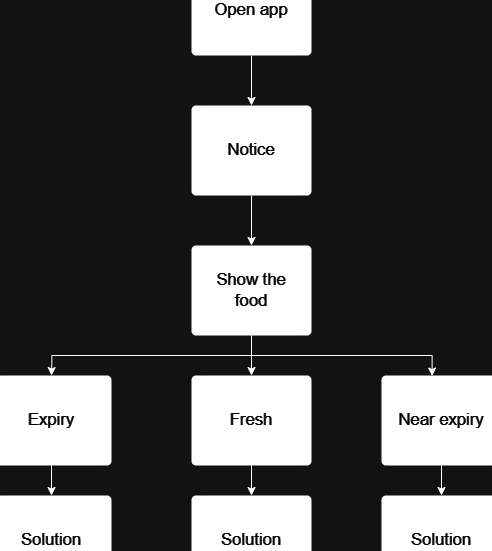

The diagram above was exported from draw.io. Its source (the exported page's mxGraphModel, read from the mxfile embedded in the PNG):
<mxGraphModel dx="890" dy="416" grid="1" gridSize="10" guides="1" tooltips="1" connect="1" arrows="1" fold="1" page="0" pageScale="1" pageWidth="827" pageHeight="1169" math="0" shadow="0">
  <root>
    <mxCell id="0" />
    <mxCell id="1" parent="0" />
    <mxCell id="tvqNLdj3EKtRoZ97PjMl-4" style="edgeStyle=orthogonalEdgeStyle;rounded=0;orthogonalLoop=1;jettySize=auto;html=1;exitX=0.5;exitY=1;exitDx=0;exitDy=0;entryX=0.5;entryY=0;entryDx=0;entryDy=0;" parent="1" target="tvqNLdj3EKtRoZ97PjMl-5" edge="1">
      <mxGeometry relative="1" as="geometry">
        <mxPoint x="380" y="240" as="targetPoint" />
        <mxPoint x="380" y="180" as="sourcePoint" />
      </mxGeometry>
    </mxCell>
    <mxCell id="5lpXQZBctoKWJX9nJXHd-10" style="edgeStyle=orthogonalEdgeStyle;rounded=0;orthogonalLoop=1;jettySize=auto;html=1;exitX=0.5;exitY=1;exitDx=0;exitDy=0;entryX=0.5;entryY=0;entryDx=0;entryDy=0;" edge="1" parent="1" source="5lpXQZBctoKWJX9nJXHd-2" target="5lpXQZBctoKWJX9nJXHd-4">
      <mxGeometry relative="1" as="geometry" />
    </mxCell>
    <mxCell id="5lpXQZBctoKWJX9nJXHd-2" value="Notice" style="html=1;overflow=block;blockSpacing=1;whiteSpace=wrap;fontSize=16.7;spacing=9;strokeColor=#unset;rounded=1;absoluteArcSize=1;arcSize=9;fillColor=#unset;strokeWidth=NaN;lucidId=HCYwvt7rshUE;fontColor=#FFFFFF;" vertex="1" parent="1">
      <mxGeometry x="300" y="170" width="120" height="90" as="geometry" />
    </mxCell>
    <mxCell id="5lpXQZBctoKWJX9nJXHd-11" style="edgeStyle=orthogonalEdgeStyle;rounded=0;orthogonalLoop=1;jettySize=auto;html=1;exitX=0.5;exitY=1;exitDx=0;exitDy=0;entryX=0.5;entryY=0;entryDx=0;entryDy=0;" edge="1" parent="1" source="5lpXQZBctoKWJX9nJXHd-4" target="5lpXQZBctoKWJX9nJXHd-5">
      <mxGeometry relative="1" as="geometry" />
    </mxCell>
    <mxCell id="5lpXQZBctoKWJX9nJXHd-12" style="edgeStyle=orthogonalEdgeStyle;rounded=0;orthogonalLoop=1;jettySize=auto;html=1;exitX=0.5;exitY=1;exitDx=0;exitDy=0;entryX=0.422;entryY=0.006;entryDx=0;entryDy=0;entryPerimeter=0;" edge="1" parent="1" source="5lpXQZBctoKWJX9nJXHd-4" target="5lpXQZBctoKWJX9nJXHd-15">
      <mxGeometry relative="1" as="geometry">
        <mxPoint x="540" y="440" as="targetPoint" />
        <Array as="points">
          <mxPoint x="360" y="420" />
          <mxPoint x="541" y="420" />
        </Array>
      </mxGeometry>
    </mxCell>
    <mxCell id="5lpXQZBctoKWJX9nJXHd-13" style="edgeStyle=orthogonalEdgeStyle;rounded=0;orthogonalLoop=1;jettySize=auto;html=1;exitX=0.5;exitY=1;exitDx=0;exitDy=0;" edge="1" parent="1" source="5lpXQZBctoKWJX9nJXHd-4">
      <mxGeometry relative="1" as="geometry">
        <mxPoint x="160" y="440" as="targetPoint" />
      </mxGeometry>
    </mxCell>
    <mxCell id="5lpXQZBctoKWJX9nJXHd-4" value="Show the food" style="html=1;overflow=block;blockSpacing=1;whiteSpace=wrap;fontSize=16.7;spacing=9;strokeColor=#unset;rounded=1;absoluteArcSize=1;arcSize=9;fillColor=#unset;strokeWidth=NaN;lucidId=HCYwvt7rshUE;fontColor=#FFFFFF;" vertex="1" parent="1">
      <mxGeometry x="300" y="310" width="120" height="90" as="geometry" />
    </mxCell>
    <mxCell id="5lpXQZBctoKWJX9nJXHd-20" style="edgeStyle=orthogonalEdgeStyle;rounded=0;orthogonalLoop=1;jettySize=auto;html=1;exitX=0.5;exitY=1;exitDx=0;exitDy=0;" edge="1" parent="1" source="5lpXQZBctoKWJX9nJXHd-5" target="5lpXQZBctoKWJX9nJXHd-16">
      <mxGeometry relative="1" as="geometry" />
    </mxCell>
    <mxCell id="5lpXQZBctoKWJX9nJXHd-5" value="Fresh" style="html=1;overflow=block;blockSpacing=1;whiteSpace=wrap;fontSize=16.7;spacing=9;strokeColor=#unset;rounded=1;absoluteArcSize=1;arcSize=9;fillColor=#unset;strokeWidth=NaN;lucidId=HCYwvt7rshUE;fontColor=#FFFFFF;" vertex="1" parent="1">
      <mxGeometry x="300" y="440" width="120" height="90" as="geometry" />
    </mxCell>
    <mxCell id="5lpXQZBctoKWJX9nJXHd-9" style="edgeStyle=orthogonalEdgeStyle;rounded=0;orthogonalLoop=1;jettySize=auto;html=1;exitX=0.5;exitY=1;exitDx=0;exitDy=0;entryX=0.5;entryY=0;entryDx=0;entryDy=0;" edge="1" parent="1" source="5lpXQZBctoKWJX9nJXHd-8" target="5lpXQZBctoKWJX9nJXHd-2">
      <mxGeometry relative="1" as="geometry" />
    </mxCell>
    <mxCell id="5lpXQZBctoKWJX9nJXHd-8" value="Open app" style="html=1;overflow=block;blockSpacing=1;whiteSpace=wrap;fontSize=16.7;spacing=9;strokeColor=#unset;rounded=1;absoluteArcSize=1;arcSize=9;fillColor=#unset;strokeWidth=NaN;lucidId=HCYwvt7rshUE;fontColor=#FFFFFF;" vertex="1" parent="1">
      <mxGeometry x="300" y="30" width="120" height="90" as="geometry" />
    </mxCell>
    <mxCell id="5lpXQZBctoKWJX9nJXHd-21" style="edgeStyle=orthogonalEdgeStyle;rounded=0;orthogonalLoop=1;jettySize=auto;html=1;exitX=0.5;exitY=1;exitDx=0;exitDy=0;entryX=0.5;entryY=0;entryDx=0;entryDy=0;" edge="1" parent="1" source="5lpXQZBctoKWJX9nJXHd-14" target="5lpXQZBctoKWJX9nJXHd-17">
      <mxGeometry relative="1" as="geometry" />
    </mxCell>
    <mxCell id="5lpXQZBctoKWJX9nJXHd-14" value="Expiry" style="html=1;overflow=block;blockSpacing=1;whiteSpace=wrap;fontSize=16.7;spacing=9;strokeColor=#unset;rounded=1;absoluteArcSize=1;arcSize=9;fillColor=#unset;strokeWidth=NaN;lucidId=HCYwvt7rshUE;fontColor=#FFFFFF;" vertex="1" parent="1">
      <mxGeometry x="100" y="440" width="120" height="90" as="geometry" />
    </mxCell>
    <mxCell id="5lpXQZBctoKWJX9nJXHd-19" style="edgeStyle=orthogonalEdgeStyle;rounded=0;orthogonalLoop=1;jettySize=auto;html=1;exitX=0.5;exitY=1;exitDx=0;exitDy=0;entryX=0.5;entryY=0;entryDx=0;entryDy=0;" edge="1" parent="1" source="5lpXQZBctoKWJX9nJXHd-15" target="5lpXQZBctoKWJX9nJXHd-18">
      <mxGeometry relative="1" as="geometry" />
    </mxCell>
    <mxCell id="5lpXQZBctoKWJX9nJXHd-15" value="Near expiry" style="html=1;overflow=block;blockSpacing=1;whiteSpace=wrap;fontSize=16.7;spacing=9;strokeColor=#unset;rounded=1;absoluteArcSize=1;arcSize=9;fillColor=#unset;strokeWidth=NaN;lucidId=HCYwvt7rshUE;fontColor=#FFFFFF;" vertex="1" parent="1">
      <mxGeometry x="490" y="440" width="120" height="90" as="geometry" />
    </mxCell>
    <mxCell id="5lpXQZBctoKWJX9nJXHd-16" value="Solution" style="html=1;overflow=block;blockSpacing=1;whiteSpace=wrap;fontSize=16.7;spacing=9;strokeColor=#unset;rounded=1;absoluteArcSize=1;arcSize=9;fillColor=#unset;strokeWidth=NaN;lucidId=HCYwvt7rshUE;fontColor=#FFFFFF;" vertex="1" parent="1">
      <mxGeometry x="300" y="560" width="120" height="90" as="geometry" />
    </mxCell>
    <mxCell id="5lpXQZBctoKWJX9nJXHd-17" value="Solution" style="html=1;overflow=block;blockSpacing=1;whiteSpace=wrap;fontSize=16.7;spacing=9;strokeColor=#unset;rounded=1;absoluteArcSize=1;arcSize=9;fillColor=#unset;strokeWidth=NaN;lucidId=HCYwvt7rshUE;fontColor=#FFFFFF;" vertex="1" parent="1">
      <mxGeometry x="100" y="560" width="120" height="90" as="geometry" />
    </mxCell>
    <mxCell id="5lpXQZBctoKWJX9nJXHd-18" value="Solution" style="html=1;overflow=block;blockSpacing=1;whiteSpace=wrap;fontSize=16.7;spacing=9;strokeColor=#unset;rounded=1;absoluteArcSize=1;arcSize=9;fillColor=#unset;strokeWidth=NaN;lucidId=HCYwvt7rshUE;fontColor=#FFFFFF;" vertex="1" parent="1">
      <mxGeometry x="490" y="560" width="120" height="90" as="geometry" />
    </mxCell>
  </root>
</mxGraphModel>